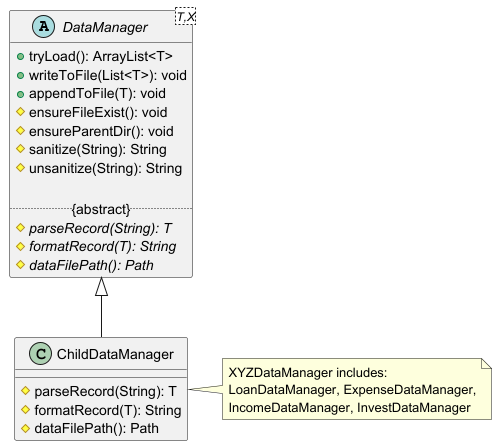

The diagram above was rendered by PlantUML. Its source (embedded in the PNG):
@startuml
'https://plantuml.com/class-diagram

abstract class DataManager<T,X> {
+ tryLoad(): ArrayList<T>
+ writeToFile(List<T>): void
+ appendToFile(T): void
# ensureFileExist(): void
# ensureParentDir(): void
# sanitize(String): String
# unsanitize(String): String

..{abstract}..
# parseRecord(String): T {abstract}
# formatRecord(T): String {abstract}
# dataFilePath(): Path {abstract}
}

class ChildDataManager {
# parseRecord(String): T
# formatRecord(T): String
# dataFilePath(): Path
}

note right of ChildDataManager: XYZDataManager includes:\nLoanDataManager, ExpenseDataManager,\nIncomeDataManager, InvestDataManager
DataManager <|-- ChildDataManager
@enduml